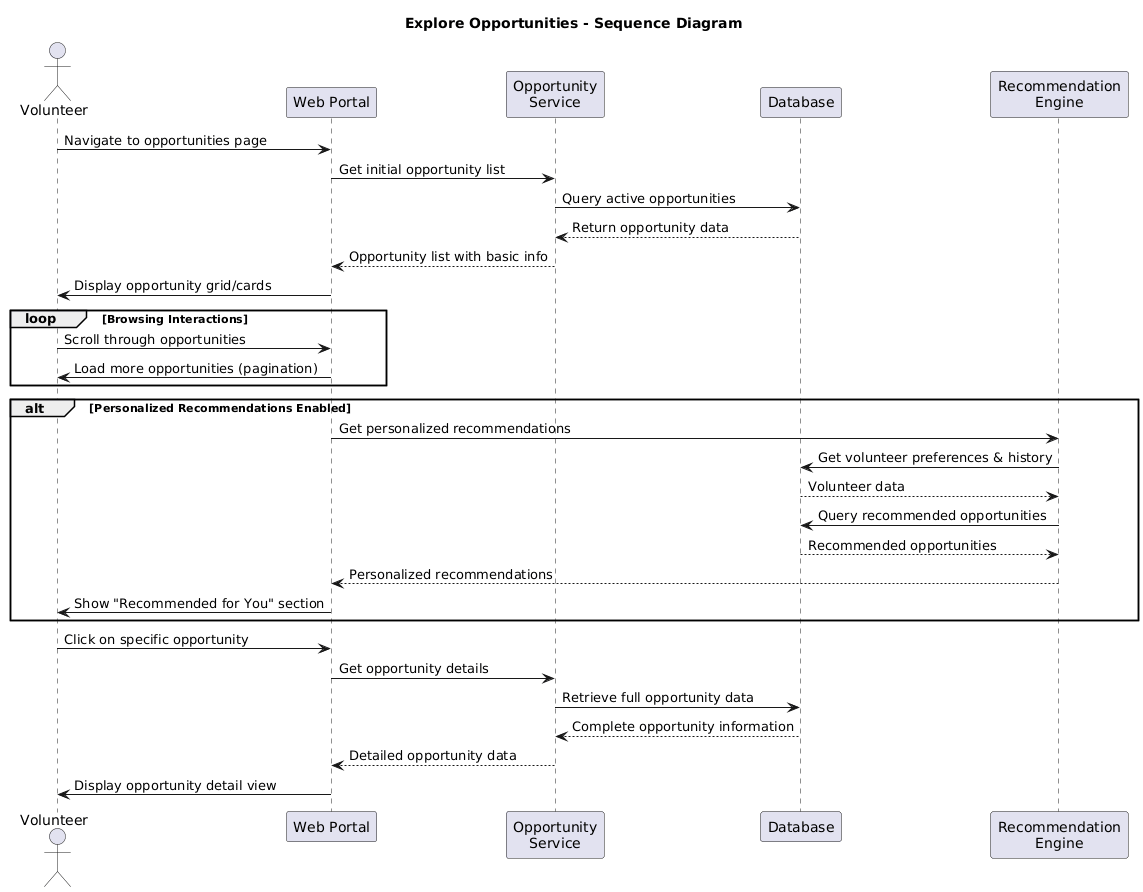

The diagram above was rendered by PlantUML. Its source (embedded in the PNG):
@startuml
title Explore Opportunities - Sequence Diagram 

actor "Volunteer" as Volunteer
participant "Web Portal" as Portal
participant "Opportunity\nService" as OppService
participant "Database" as DB
participant "Recommendation\nEngine" as Recommend

Volunteer -> Portal: Navigate to opportunities page
Portal -> OppService: Get initial opportunity list
OppService -> DB: Query active opportunities
DB --> OppService: Return opportunity data
OppService --> Portal: Opportunity list with basic info

Portal -> Volunteer: Display opportunity grid/cards

loop Browsing Interactions
    Volunteer -> Portal: Scroll through opportunities
    Portal -> Volunteer: Load more opportunities (pagination)
end

alt Personalized Recommendations Enabled
    Portal -> Recommend: Get personalized recommendations
    Recommend -> DB: Get volunteer preferences & history
    DB --> Recommend: Volunteer data
    Recommend -> DB: Query recommended opportunities
    DB --> Recommend: Recommended opportunities
    Recommend --> Portal: Personalized recommendations
    Portal -> Volunteer: Show "Recommended for You" section
end

Volunteer -> Portal: Click on specific opportunity
Portal -> OppService: Get opportunity details
OppService -> DB: Retrieve full opportunity data
DB --> OppService: Complete opportunity information
OppService --> Portal: Detailed opportunity data

Portal -> Volunteer: Display opportunity detail view
@enduml